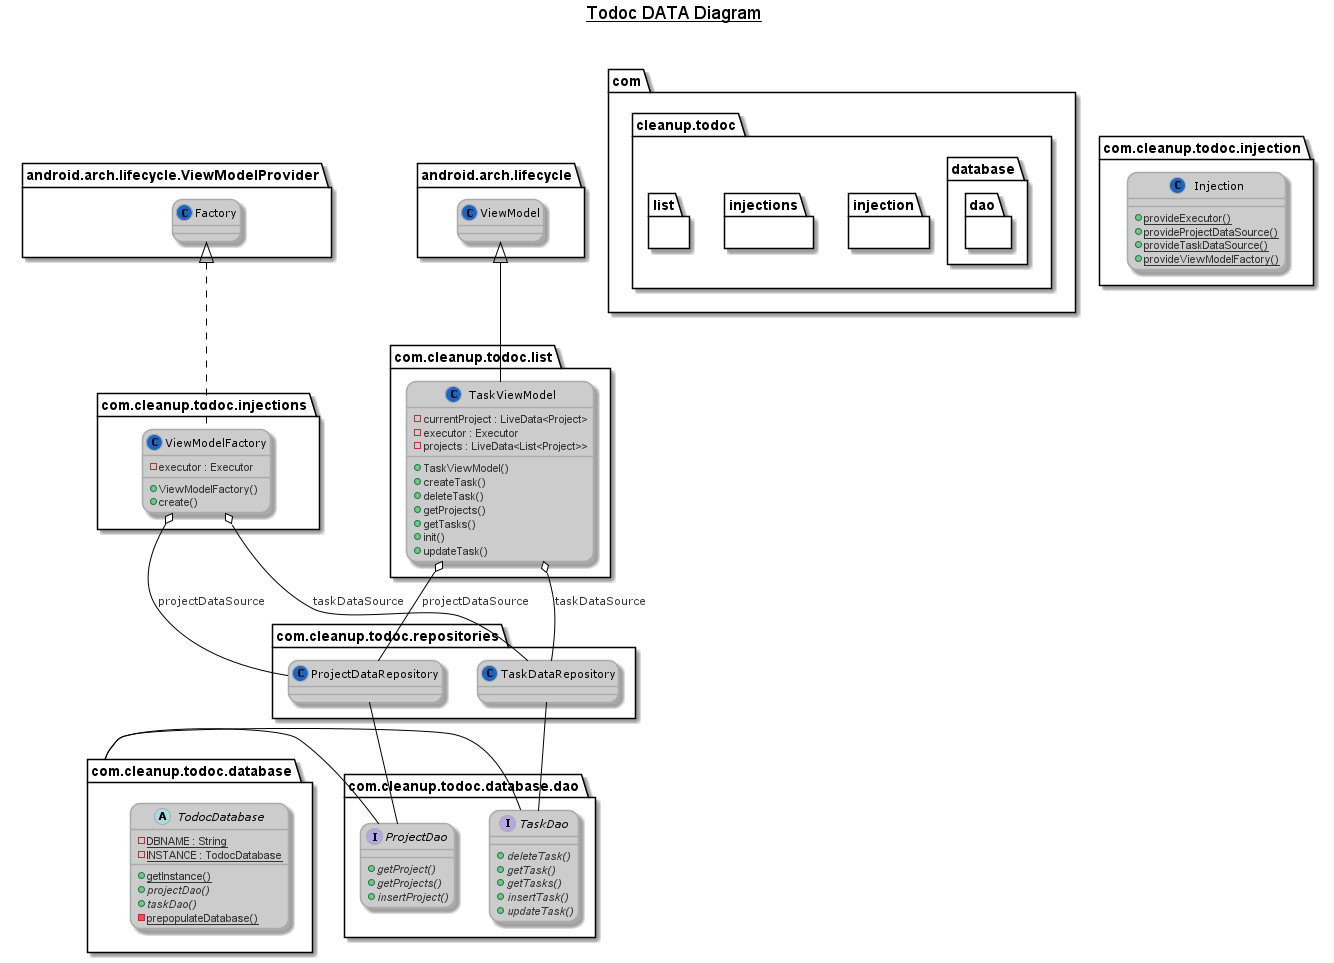

The diagram above was rendered by PlantUML. Its source (embedded in the PNG):
@startuml




skinparam stereotypeCBackgroundColor 1a66c2







skinparam backgroundColor fff








skinparam circledCharacter {
  radius 8
  fontSize 11
  fontName Verdana
}

skinparam class {
    backgroundColor ccc
  borderColor aaa
    fontColor 000
  fontName Verdana
  fontSize 11
  stereotypeFontColor 333
  stereotypeFontSize 11
    arrowColor 000
  arrowFontName Verdana
  arrowFontColor 333
  arrowFontSize 11

  attributeFontColor 333
  attributeFontSize 11
  attributeIconSize 11
}


skinparam actor {
    backgroundColor 2a86e2
  borderColor 1a66c2
    fontColor 000
  fontName Verdana
  fontSize 11
  stereotypeFontColor 333
  stereotypeFontSize 11
}

skinparam participant {
    backgroundColor ccc
  borderColor aaa
    fontColor 000
  fontName Verdana
  fontSize 11
  stereotypeFontColor 333
  stereotypeFontSize 11
}

skinparam collections {
    backgroundColor ccc
  borderColor aaa
    fontColor 000
  fontName Verdana
  fontSize 11
  stereotypeFontColor 333
  stereotypeFontSize 11
}

skinparam SequenceBox{
    backgroundColor e0e0e0
  borderColor cccccc
    fontColor 000
  fontName Verdana
  fontSize 11
  stereotypeFontColor 333
  stereotypeFontSize 11
}


skinparam interface {
    backgroundColor 2a86e2
  borderColor 1a66c2
    fontColor 000
  fontName Verdana
  fontSize 11
  stereotypeFontColor 333
  stereotypeFontSize 11
}

skinparam component {
    backgroundColor ccc
  borderColor aaa
    fontColor 000
  fontName Verdana
  fontSize 11
  stereotypeFontColor 333
  stereotypeFontSize 11
}

skinparam node {
    backgroundColor ccc
  borderColor aaa
    fontColor 000
  fontName Verdana
  fontSize 11
  stereotypeFontColor 333
  stereotypeFontSize 11
}

skinparam database {
    backgroundColor ccc
  borderColor aaa
    fontColor 000
  fontName Verdana
  fontSize 11
  stereotypeFontColor 333
  stereotypeFontSize 11
}

skinparam queue {
    backgroundColor ccc
  borderColor aaa
    fontColor 000
  fontName Verdana
  fontSize 11
  stereotypeFontColor 333
  stereotypeFontSize 11
}


skinparam usecase {
    backgroundColor ccc
  borderColor aaa
    fontColor 000
  fontName Verdana
  fontSize 11
  stereotypeFontColor 333
  stereotypeFontSize 11
    arrowColor 000
  arrowFontName Verdana
  arrowFontColor 333
  arrowFontSize 11
}

skinparam activity {
    backgroundColor ccc
  borderColor aaa
    fontColor 000
  fontName Verdana
  fontSize 11
  stereotypeFontColor 333
  stereotypeFontSize 11
    arrowColor 000
  arrowFontName Verdana
  arrowFontColor 333
  arrowFontSize 11
}

skinparam sequence {
    fontColor 000
  fontName Verdana
  fontSize 11
  stereotypeFontColor 333
  stereotypeFontSize 11
    arrowColor 000
  arrowFontName Verdana
  arrowFontColor 333
  arrowFontSize 11

  lifeLineBorderColor 2a86e2
  lifeLineBackgroundColor e0e0e0
}

skinparam boundary {
    backgroundColor 2a86e2
  borderColor 1a66c2
    fontColor 000
  fontName Verdana
  fontSize 11
  stereotypeFontColor 333
  stereotypeFontSize 11
}

skinparam control {
    backgroundColor 2a86e2
  borderColor 1a66c2
    fontColor 000
  fontName Verdana
  fontSize 11
  stereotypeFontColor 333
  stereotypeFontSize 11
}

skinparam entity {
    backgroundColor 2a86e2
  borderColor 1a66c2
    fontColor 000
  fontName Verdana
  fontSize 11
  stereotypeFontColor 333
  stereotypeFontSize 11
}


skinparam state {
    backgroundColor ccc
  borderColor aaa
    fontColor 000
  fontName Verdana
  fontSize 11
  stereotypeFontColor 333
  stereotypeFontSize 11
    arrowColor 000
  arrowFontName Verdana
  arrowFontColor 333
  arrowFontSize 11
  startColor 2a86e2
  endColor 1a66c2
}


skinparam object {
    backgroundColor ccc
  borderColor aaa
    fontColor 000
  fontName Verdana
  fontSize 11
  stereotypeFontColor 333
  stereotypeFontSize 11
    arrowColor 000
  arrowFontName Verdana
  arrowFontColor 333
  arrowFontSize 11
}


skinparam note {
    backgroundColor 2a86e2
  borderColor 1a66c2
    fontColor 000
  fontName Verdana
  fontSize 11
  stereotypeFontColor 333
  stereotypeFontSize 11
}

skinparam cloud {
    backgroundColor ccc
  borderColor aaa
    fontColor 000
  fontName Verdana
  fontSize 11
  stereotypeFontColor 333
  stereotypeFontSize 11
    arrowColor 000
  arrowFontName Verdana
  arrowFontColor 333
  arrowFontSize 11
}

skinparam rectangle {
    backgroundColor ccc
  borderColor aaa
    fontColor 000
  fontName Verdana
  fontSize 11
  stereotypeFontColor 333
  stereotypeFontSize 11
}

skinparam storage {
    backgroundColor ccc
  borderColor aaa
    fontColor 000
  fontName Verdana
  fontSize 11
  stereotypeFontColor 333
  stereotypeFontSize 11
}

skinparam roundcorner 20

title __Todoc DATA Diagram__\n

  namespace com {
    namespace cleanup.todoc {
      namespace database {
        abstract class com.cleanup.todoc.database.TodocDatabase {
            {static} - DBNAME : String
            {static} - INSTANCE : TodocDatabase
            {static} + getInstance()
            {abstract} + projectDao()
            {abstract} + taskDao()
            {static} - prepopulateDatabase()
        }
      }
    }
  }

    namespace com {
      namespace cleanup.todoc {
        namespace database {
          namespace dao {
            interface com.cleanup.todoc.database.dao.ProjectDao {
                {abstract} + getProject()
                {abstract} + getProjects()
                {abstract} + insertProject()
            }
          }
        }
      }
    }


    namespace com {
      namespace cleanup.todoc {
        namespace database {
          namespace dao {
            interface com.cleanup.todoc.database.dao.TaskDao {
                {abstract} + deleteTask()
                {abstract} + getTask()
                {abstract} + getTasks()
                {abstract} + insertTask()
                {abstract} + updateTask()
            }
          }
        }
      }
    }




    namespace com {
      namespace cleanup.todoc {
        namespace injection {
          class com.cleanup.todoc.injection.Injection {
              {static} + provideExecutor()
              {static} + provideProjectDataSource()
              {static} + provideTaskDataSource()
              {static} + provideViewModelFactory()
          }
        }
      }
    }

    namespace com {
      namespace cleanup.todoc {
        namespace injections {

            class com.cleanup.todoc.injections.ViewModelFactory {
                - executor : Executor
                + ViewModelFactory()
                + create()
           }
         }
      }
    }


    com.cleanup.todoc.injections.ViewModelFactory .up.|> android.arch.lifecycle.ViewModelProvider.Factory
    com.cleanup.todoc.injections.ViewModelFactory o-- com.cleanup.todoc.repositories.ProjectDataRepository : projectDataSource
    com.cleanup.todoc.injections.ViewModelFactory o-- com.cleanup.todoc.repositories.TaskDataRepository : taskDataSource


namespace com {
    namespace cleanup.todoc {
      namespace list {
        class com.cleanup.todoc.list.TaskViewModel {
            - currentProject : LiveData<Project>
            - executor : Executor
            - projects : LiveData<List<Project>>
            + TaskViewModel()
            + createTask()
            + deleteTask()
            + getProjects()
            + getTasks()
            + init()
            + updateTask()
        }
      }
    }
  }


  com.cleanup.todoc.list.TaskViewModel -up-|> android.arch.lifecycle.ViewModel
  com.cleanup.todoc.list.TaskViewModel o-- com.cleanup.todoc.repositories.ProjectDataRepository : projectDataSource
  com.cleanup.todoc.list.TaskViewModel o-- com.cleanup.todoc.repositories.TaskDataRepository : taskDataSource
  com.cleanup.todoc.database -right- com.cleanup.todoc.database.dao.ProjectDao
  com.cleanup.todoc.database -right- com.cleanup.todoc.database.dao.TaskDao
  com.cleanup.todoc.repositories.ProjectDataRepository -down- com.cleanup.todoc.database.dao.ProjectDao
  com.cleanup.todoc.repositories.TaskDataRepository -down- com.cleanup.todoc.database.dao.TaskDao


  @enduml